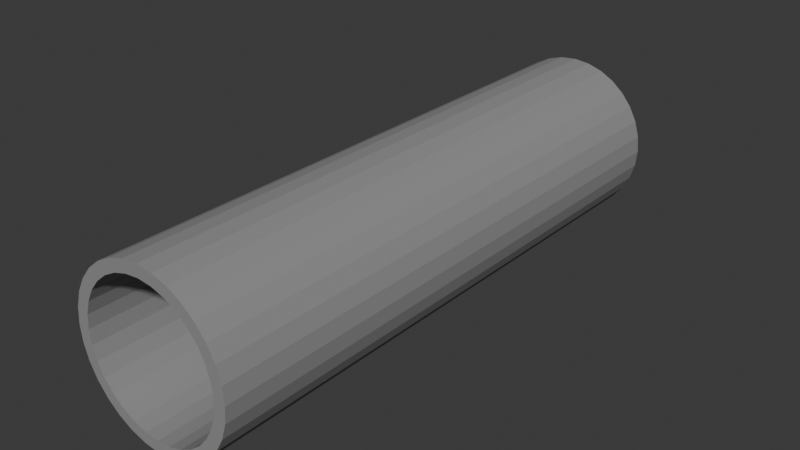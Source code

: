 # Source: tube.blend  (saved by Blender 4.4.32; exported with 4.5.12 LTS)
import bpy
from mathutils import Matrix  # noqa: F401  (used for matrix-valued properties, if any)

bpy.ops.wm.read_factory_settings(use_empty=True)
scene = bpy.context.scene
scene.name = 'Scene'

# ---- collections
col_collection = bpy.data.collections.new('Collection'); scene.collection.children.link(col_collection)

# ---- materials (node trees are filled in below, after node groups)
mat_material = bpy.data.materials.new('Material')
mat_material.alpha_threshold = 0.0
mat_material.roughness = 0.5
mat_material.line_color = (0.0, 0.0, 0.0, 1.0)

# ---- material node trees
mat_material.use_nodes = True; mat_material.node_tree.nodes.clear()
_N = mat_material.node_tree.nodes; _L = mat_material.node_tree.links
n0 = _N.new('ShaderNodeOutputMaterial'); n0.name = 'Material Output'; n0.location = (300, 300)
n1 = _N.new('ShaderNodeBsdfPrincipled'); n1.name = 'Principled BSDF'; n1.location = (10, 300)
n1.inputs[0].default_value = (0.2774, 0.2774, 0.2774, 1.0)
n1.inputs[2].default_value = 1.0
n1.inputs[3].default_value = 1.45
_L.new(n1.outputs[0], n0.inputs[0])
n0.is_active_output = True

# ---- world
world_world = bpy.data.worlds.new('World'); scene.world = world_world
world_world.use_nodes = True; world_world.node_tree.nodes.clear()
_N = world_world.node_tree.nodes; _L = world_world.node_tree.links
n0 = _N.new('ShaderNodeOutputWorld'); n0.name = 'World Output'; n0.location = (300, 300)
n1 = _N.new('ShaderNodeBackground'); n1.name = 'Background'; n1.location = (10, 300)
n1.inputs[0].default_value = (0.05088, 0.05088, 0.05088, 1.0)
_L.new(n1.outputs[0], n0.inputs[0])
n0.is_active_output = True
world_world.color = (0.05088, 0.05088, 0.05088)
world_world.sun_shadow_jitter_overblur = 0.0

# ---- meshes
me_cylinder_001 = bpy.data.meshes.new('Cylinder.001')
me_cylinder_001.from_pydata([(0.0, 0.8593, -1.0), (0.0, 0.8593, 1.0), (0.1676, 0.8428, -1.0), (0.1676, 0.8428, 1.0), (0.3288, 0.7939, -1.0), (0.3288, 0.7939, 1.0), (0.4774, 0.7145, -1.0), (0.4774, 0.7145, 1.0), (0.6076, 0.6076, -1.0), (0.6076, 0.6076, 1.0), (0.7145, 0.4774, -1.0), (0.7145, 0.4774, 1.0), (0.7939, 0.3288, -1.0), (0.7939, 0.3288, 1.0), (0.8428, 0.1676, -1.0), (0.8428, 0.1676, 1.0), (0.8593, 0.0, -1.0), (0.8593, 0.0, 1.0), (0.8428, -0.1676, -1.0), (0.8428, -0.1676, 1.0), (0.7939, -0.3288, -1.0), (0.7939, -0.3288, 1.0), (0.7145, -0.4774, -1.0), (0.7145, -0.4774, 1.0), (0.6076, -0.6076, -1.0), (0.6076, -0.6076, 1.0), (0.4774, -0.7145, -1.0), (0.4774, -0.7145, 1.0), (0.3288, -0.7939, -1.0), (0.3288, -0.7939, 1.0), (0.1676, -0.8428, -1.0), (0.1676, -0.8428, 1.0), (0.0, -0.8593, -1.0), (0.0, -0.8593, 1.0), (-0.1676, -0.8428, -1.0), (-0.1676, -0.8428, 1.0), (-0.3288, -0.7939, -1.0), (-0.3288, -0.7939, 1.0), (-0.4774, -0.7145, -1.0), (-0.4774, -0.7145, 1.0), (-0.6076, -0.6076, -1.0), (-0.6076, -0.6076, 1.0), (-0.7145, -0.4774, -1.0), (-0.7145, -0.4774, 1.0), (-0.7939, -0.3288, -1.0), (-0.7939, -0.3288, 1.0), (-0.8428, -0.1676, -1.0), (-0.8428, -0.1676, 1.0), (-0.8593, 0.0, -1.0), (-0.8593, 0.0, 1.0), (-0.8428, 0.1676, -1.0), (-0.8428, 0.1676, 1.0), (-0.7939, 0.3288, -1.0), (-0.7939, 0.3288, 1.0), (-0.7145, 0.4774, -1.0), (-0.7145, 0.4774, 1.0), (-0.6076, 0.6076, -1.0), (-0.6076, 0.6076, 1.0), (-0.4774, 0.7145, -1.0), (-0.4774, 0.7145, 1.0), (-0.3288, 0.7939, -1.0), (-0.3288, 0.7939, 1.0), (-0.1676, 0.8428, -1.0), (-0.1676, 0.8428, 1.0), (0.0, 1.0, -1.0), (0.1951, 0.9808, -1.0), (0.3827, 0.9239, -1.0), (0.5556, 0.8315, -1.0), (0.7071, 0.7071, -1.0), (0.8315, 0.5556, -1.0), (0.9239, 0.3827, -1.0), (0.9808, 0.1951, -1.0), (1.0, 0.0, -1.0), (0.9808, -0.1951, -1.0), (0.9239, -0.3827, -1.0), (0.8315, -0.5556, -1.0), (0.7071, -0.7071, -1.0), (0.5556, -0.8315, -1.0), (0.3827, -0.9239, -1.0), (0.1951, -0.9808, -1.0), (0.0, -1.0, -1.0), (-0.1951, -0.9808, -1.0), (-0.3827, -0.9239, -1.0), (-0.5556, -0.8315, -1.0), (-0.7071, -0.7071, -1.0), (-0.8315, -0.5556, -1.0), (-0.9239, -0.3827, -1.0), (-0.9808, -0.1951, -1.0), (-1.0, 0.0, -1.0), (-0.9808, 0.1951, -1.0), (-0.9239, 0.3827, -1.0), (-0.8315, 0.5556, -1.0), (-0.7071, 0.7071, -1.0), (-0.5556, 0.8315, -1.0), (-0.3827, 0.9239, -1.0), (-0.1951, 0.9808, -1.0), (0.1951, 0.9808, 1.0), (0.0, 1.0, 1.0), (0.3827, 0.9239, 1.0), (0.5556, 0.8315, 1.0), (0.7071, 0.7071, 1.0), (0.8315, 0.5556, 1.0), (0.9239, 0.3827, 1.0), (0.9808, 0.1951, 1.0), (1.0, 0.0, 1.0), (0.9808, -0.1951, 1.0), (0.9239, -0.3827, 1.0), (0.8315, -0.5556, 1.0), (0.7071, -0.7071, 1.0), (0.5556, -0.8315, 1.0), (0.3827, -0.9239, 1.0), (0.1951, -0.9808, 1.0), (0.0, -1.0, 1.0), (-0.1951, -0.9808, 1.0), (-0.3827, -0.9239, 1.0), (-0.5556, -0.8315, 1.0), (-0.7071, -0.7071, 1.0), (-0.8315, -0.5556, 1.0), (-0.9239, -0.3827, 1.0), (-0.9808, -0.1951, 1.0), (-1.0, 0.0, 1.0), (-0.9808, 0.1951, 1.0), (-0.9239, 0.3827, 1.0), (-0.8315, 0.5556, 1.0), (-0.7071, 0.7071, 1.0), (-0.5556, 0.8315, 1.0), (-0.3827, 0.9239, 1.0), (-0.1951, 0.9808, 1.0)], [], [(64, 97, 96, 65), (65, 96, 98, 66), (66, 98, 99, 67), (67, 99, 100, 68), (68, 100, 101, 69), (69, 101, 102, 70), (70, 102, 103, 71), (71, 103, 104, 72), (72, 104, 105, 73), (73, 105, 106, 74), (74, 106, 107, 75), (75, 107, 108, 76), (76, 108, 109, 77), (77, 109, 110, 78), (78, 110, 111, 79), (79, 111, 112, 80), (80, 112, 113, 81), (81, 113, 114, 82), (82, 114, 115, 83), (83, 115, 116, 84), (84, 116, 117, 85), (85, 117, 118, 86), (86, 118, 119, 87), (87, 119, 120, 88), (88, 120, 121, 89), (89, 121, 122, 90), (90, 122, 123, 91), (91, 123, 124, 92), (92, 124, 125, 93), (93, 125, 126, 94), (94, 126, 127, 95), (95, 127, 97, 64), (2, 0, 64, 65), (4, 2, 65, 66), (6, 4, 66, 67), (8, 6, 67, 68), (10, 8, 68, 69), (12, 10, 69, 70), (14, 12, 70, 71), (16, 14, 71, 72), (18, 16, 72, 73), (20, 18, 73, 74), (22, 20, 74, 75), (24, 22, 75, 76), (26, 24, 76, 77), (28, 26, 77, 78), (30, 28, 78, 79), (32, 30, 79, 80), (34, 32, 80, 81), (36, 34, 81, 82), (38, 36, 82, 83), (40, 38, 83, 84), (42, 40, 84, 85), (44, 42, 85, 86), (46, 44, 86, 87), (48, 46, 87, 88), (50, 48, 88, 89), (52, 50, 89, 90), (54, 52, 90, 91), (56, 54, 91, 92), (58, 56, 92, 93), (60, 58, 93, 94), (62, 60, 94, 95), (0, 62, 95, 64), (1, 3, 96, 97), (3, 5, 98, 96), (5, 7, 99, 98), (7, 9, 100, 99), (9, 11, 101, 100), (11, 13, 102, 101), (13, 15, 103, 102), (15, 17, 104, 103), (17, 19, 105, 104), (19, 21, 106, 105), (21, 23, 107, 106), (23, 25, 108, 107), (25, 27, 109, 108), (27, 29, 110, 109), (29, 31, 111, 110), (31, 33, 112, 111), (33, 35, 113, 112), (35, 37, 114, 113), (37, 39, 115, 114), (39, 41, 116, 115), (41, 43, 117, 116), (43, 45, 118, 117), (45, 47, 119, 118), (47, 49, 120, 119), (49, 51, 121, 120), (51, 53, 122, 121), (53, 55, 123, 122), (55, 57, 124, 123), (57, 59, 125, 124), (59, 61, 126, 125), (61, 63, 127, 126), (63, 1, 97, 127), (32, 34, 35, 33), (34, 36, 37, 35), (36, 38, 39, 37), (38, 40, 41, 39), (40, 42, 43, 41), (42, 44, 45, 43), (44, 46, 47, 45), (46, 48, 49, 47), (48, 50, 51, 49), (50, 52, 53, 51), (52, 54, 55, 53), (54, 56, 57, 55), (56, 58, 59, 57), (58, 60, 61, 59), (60, 62, 63, 61), (62, 0, 1, 63), (0, 2, 3, 1), (2, 4, 5, 3), (4, 6, 7, 5), (6, 8, 9, 7), (8, 10, 11, 9), (10, 12, 13, 11), (12, 14, 15, 13), (14, 16, 17, 15), (16, 18, 19, 17), (18, 20, 21, 19), (20, 22, 23, 21), (22, 24, 25, 23), (24, 26, 27, 25), (26, 28, 29, 27), (28, 30, 31, 29), (30, 32, 33, 31)])
_uv = me_cylinder_001.uv_layers.new(name='UVMap')
_uv.uv.foreach_set('vector', [1.0, 0.5, 1.0, 1.0, 0.9688, 1.0, 0.9688, 0.5, 0.9688, 0.5, 0.9688, 1.0, 0.9375, 1.0, 0.9375, 0.5, 0.9375, 0.5, 0.9375, 1.0, 0.9062, 1.0, 0.9062, 0.5, 0.9062, 0.5, 0.9062, 1.0, 0.875, 1.0, 0.875, 0.5, 0.875, 0.5, 0.875, 1.0, 0.8438, 1.0, 0.8438, 0.5, 0.8438, 0.5, 0.8438, 1.0, 0.8125, 1.0, 0.8125, 0.5, 0.8125, 0.5, 0.8125, 1.0, 0.7812, 1.0, 0.7812, 0.5, 0.7812, 0.5, 0.7812, 1.0, 0.75, 1.0, 0.75, 0.5, 0.75, 0.5, 0.75, 1.0, 0.7188, 1.0, 0.7188, 0.5, 0.7188, 0.5, 0.7188, 1.0, 0.6875, 1.0, 0.6875, 0.5, 0.6875, 0.5, 0.6875, 1.0, 0.6562, 1.0, 0.6562, 0.5, 0.6562, 0.5, 0.6562, 1.0, 0.625, 1.0, 0.625, 0.5, 0.625, 0.5, 0.625, 1.0, 0.5938, 1.0, 0.5938, 0.5, 0.5938, 0.5, 0.5938, 1.0, 0.5625, 1.0, 0.5625, 0.5, 0.5625, 0.5, 0.5625, 1.0, 0.5312, 1.0, 0.5312, 0.5, 0.5312, 0.5, 0.5312, 1.0, 0.5, 1.0, 0.5, 0.5, 0.5, 0.5, 0.5, 1.0, 0.4688, 1.0, 0.4688, 0.5, 0.4688, 0.5, 0.4688, 1.0, 0.4375, 1.0, 0.4375, 0.5, 0.4375, 0.5, 0.4375, 1.0, 0.4062, 1.0, 0.4062, 0.5, 0.4062, 0.5, 0.4062, 1.0, 0.375, 1.0, 0.375, 0.5, 0.375, 0.5, 0.375, 1.0, 0.3438, 1.0, 0.3438, 0.5, 0.3438, 0.5, 0.3438, 1.0, 0.3125, 1.0, 0.3125, 0.5, 0.3125, 0.5, 0.3125, 1.0, 0.2812, 1.0, 0.2812, 0.5, 0.2812, 0.5, 0.2812, 1.0, 0.25, 1.0, 0.25, 0.5, 0.25, 0.5, 0.25, 1.0, 0.2188, 1.0, 0.2188, 0.5, 0.2188, 0.5, 0.2188, 1.0, 0.1875, 1.0, 0.1875, 0.5, 0.1875, 0.5, 0.1875, 1.0, 0.1562, 1.0, 0.1562, 0.5, 0.1562, 0.5, 0.1562, 1.0, 0.125, 1.0, 0.125, 0.5, 0.125, 0.5, 0.125, 1.0, 0.09375, 1.0, 0.09375, 0.5, 0.09375, 0.5, 0.09375, 1.0, 0.0625, 1.0, 0.0625, 0.5, 0.0625, 0.5, 0.0625, 1.0, 0.03125, 1.0, 0.03125, 0.5, 0.03125, 0.5, 0.03125, 1.0, 0.0, 1.0, 0.0, 0.5, 0.7902, 0.4523, 0.75, 0.4562, 0.75, 0.49, 0.7968, 0.4854, 0.8289, 0.4405, 0.7902, 0.4523, 0.7968, 0.4854, 0.8418, 0.4717, 0.8646, 0.4215, 0.8289, 0.4405, 0.8418, 0.4717, 0.8833, 0.4496, 0.8958, 0.3958, 0.8646, 0.4215, 0.8833, 0.4496, 0.9197, 0.4197, 0.9215, 0.3646, 0.8958, 0.3958, 0.9197, 0.4197, 0.9496, 0.3833, 0.9405, 0.3289, 0.9215, 0.3646, 0.9496, 0.3833, 0.9717, 0.3418, 0.9523, 0.2902, 0.9405, 0.3289, 0.9717, 0.3418, 0.9854, 0.2968, 0.9562, 0.25, 0.9523, 0.2902, 0.9854, 0.2968, 0.99, 0.25, 0.9523, 0.2098, 0.9562, 0.25, 0.99, 0.25, 0.9854, 0.2032, 0.9405, 0.1711, 0.9523, 0.2098, 0.9854, 0.2032, 0.9717, 0.1582, 0.9215, 0.1354, 0.9405, 0.1711, 0.9717, 0.1582, 0.9496, 0.1167, 0.8958, 0.1042, 0.9215, 0.1354, 0.9496, 0.1167, 0.9197, 0.08029, 0.8646, 0.07852, 0.8958, 0.1042, 0.9197, 0.08029, 0.8833, 0.05045, 0.8289, 0.05946, 0.8646, 0.07852, 0.8833, 0.05045, 0.8418, 0.02827, 0.7902, 0.04773, 0.8289, 0.05946, 0.8418, 0.02827, 0.7968, 0.01461, 0.75, 0.04376, 0.7902, 0.04773, 0.7968, 0.01461, 0.75, 0.01, 0.7098, 0.04773, 0.75, 0.04376, 0.75, 0.01, 0.7032, 0.01461, 0.6711, 0.05946, 0.7098, 0.04773, 0.7032, 0.01461, 0.6582, 0.02827, 0.6354, 0.07852, 0.6711, 0.05946, 0.6582, 0.02827, 0.6167, 0.05045, 0.6042, 0.1042, 0.6354, 0.07852, 0.6167, 0.05045, 0.5803, 0.08029, 0.5785, 0.1354, 0.6042, 0.1042, 0.5803, 0.08029, 0.5504, 0.1167, 0.5595, 0.1711, 0.5785, 0.1354, 0.5504, 0.1167, 0.5283, 0.1582, 0.5477, 0.2098, 0.5595, 0.1711, 0.5283, 0.1582, 0.5146, 0.2032, 0.5438, 0.25, 0.5477, 0.2098, 0.5146, 0.2032, 0.51, 0.25, 0.5477, 0.2902, 0.5438, 0.25, 0.51, 0.25, 0.5146, 0.2968, 0.5595, 0.3289, 0.5477, 0.2902, 0.5146, 0.2968, 0.5283, 0.3418, 0.5785, 0.3646, 0.5595, 0.3289, 0.5283, 0.3418, 0.5504, 0.3833, 0.6042, 0.3958, 0.5785, 0.3646, 0.5504, 0.3833, 0.5803, 0.4197, 0.6354, 0.4215, 0.6042, 0.3958, 0.5803, 0.4197, 0.6167, 0.4496, 0.6711, 0.4405, 0.6354, 0.4215, 0.6167, 0.4496, 0.6582, 0.4717, 0.7098, 0.4523, 0.6711, 0.4405, 0.6582, 0.4717, 0.7032, 0.4854, 0.75, 0.4562, 0.7098, 0.4523, 0.7032, 0.4854, 0.75, 0.49, 0.25, 0.4562, 0.2902, 0.4523, 0.2968, 0.4854, 0.25, 0.49, 0.2902, 0.4523, 0.3289, 0.4405, 0.3418, 0.4717, 0.2968, 0.4854, 0.3289, 0.4405, 0.3646, 0.4215, 0.3833, 0.4496, 0.3418, 0.4717, 0.3646, 0.4215, 0.3958, 0.3958, 0.4197, 0.4197, 0.3833, 0.4496, 0.3958, 0.3958, 0.4215, 0.3646, 0.4496, 0.3833, 0.4197, 0.4197, 0.4215, 0.3646, 0.4405, 0.3289, 0.4717, 0.3418, 0.4496, 0.3833, 0.4405, 0.3289, 0.4523, 0.2902, 0.4854, 0.2968, 0.4717, 0.3418, 0.4523, 0.2902, 0.4562, 0.25, 0.49, 0.25, 0.4854, 0.2968, 0.4562, 0.25, 0.4523, 0.2098, 0.4854, 0.2032, 0.49, 0.25, 0.4523, 0.2098, 0.4405, 0.1711, 0.4717, 0.1582, 0.4854, 0.2032, 0.4405, 0.1711, 0.4215, 0.1354, 0.4496, 0.1167, 0.4717, 0.1582, 0.4215, 0.1354, 0.3958, 0.1042, 0.4197, 0.08029, 0.4496, 0.1167, 0.3958, 0.1042, 0.3646, 0.07852, 0.3833, 0.05045, 0.4197, 0.08029, 0.3646, 0.07852, 0.3289, 0.05946, 0.3418, 0.02827, 0.3833, 0.05045, 0.3289, 0.05946, 0.2902, 0.04773, 0.2968, 0.01461, 0.3418, 0.02827, 0.2902, 0.04773, 0.25, 0.04376, 0.25, 0.01, 0.2968, 0.01461, 0.25, 0.04376, 0.2098, 0.04773, 0.2032, 0.01461, 0.25, 0.01, 0.2098, 0.04773, 0.1711, 0.05946, 0.1582, 0.02827, 0.2032, 0.01461, 0.1711, 0.05946, 0.1354, 0.07852, 0.1167, 0.05045, 0.1582, 0.02827, 0.1354, 0.07852, 0.1042, 0.1042, 0.08029, 0.08029, 0.1167, 0.05045, 0.1042, 0.1042, 0.07852, 0.1354, 0.05045, 0.1167, 0.08029, 0.08029, 0.07852, 0.1354, 0.05946, 0.1711, 0.02827, 0.1582, 0.05045, 0.1167, 0.05946, 0.1711, 0.04773, 0.2098, 0.01461, 0.2032, 0.02827, 0.1582, 0.04773, 0.2098, 0.04376, 0.25, 0.01, 0.25, 0.01461, 0.2032, 0.04376, 0.25, 0.04773, 0.2902, 0.01461, 0.2968, 0.01, 0.25, 0.04773, 0.2902, 0.05946, 0.3289, 0.02827, 0.3418, 0.01461, 0.2968, 0.05946, 0.3289, 0.07852, 0.3646, 0.05045, 0.3833, 0.02827, 0.3418, 0.07852, 0.3646, 0.1042, 0.3958, 0.08029, 0.4197, 0.05045, 0.3833, 0.1042, 0.3958, 0.1354, 0.4215, 0.1167, 0.4496, 0.08029, 0.4197, 0.1354, 0.4215, 0.1711, 0.4405, 0.1582, 0.4717, 0.1167, 0.4496, 0.1711, 0.4405, 0.2098, 0.4523, 0.2032, 0.4854, 0.1582, 0.4717, 0.2098, 0.4523, 0.25, 0.4562, 0.25, 0.49, 0.2032, 0.4854, 0.75, 0.04376, 0.7098, 0.04773, 0.2098, 0.04773, 0.25, 0.04376, 0.7098, 0.04773, 0.6711, 0.05946, 0.1711, 0.05946, 0.2098, 0.04773, 0.6711, 0.05946, 0.6354, 0.07852, 0.1354, 0.07852, 0.1711, 0.05946, 0.6354, 0.07852, 0.6042, 0.1042, 0.1042, 0.1042, 0.1354, 0.07852, 0.6042, 0.1042, 0.5785, 0.1354, 0.07852, 0.1354, 0.1042, 0.1042, 0.5785, 0.1354, 0.5595, 0.1711, 0.05946, 0.1711, 0.07852, 0.1354, 0.5595, 0.1711, 0.5477, 0.2098, 0.04773, 0.2098, 0.05946, 0.1711, 0.5477, 0.2098, 0.5438, 0.25, 0.04376, 0.25, 0.04773, 0.2098, 0.5438, 0.25, 0.5477, 0.2902, 0.04773, 0.2902, 0.04376, 0.25, 0.5477, 0.2902, 0.5595, 0.3289, 0.05946, 0.3289, 0.04773, 0.2902, 0.5595, 0.3289, 0.5785, 0.3646, 0.07852, 0.3646, 0.05946, 0.3289, 0.5785, 0.3646, 0.6042, 0.3958, 0.1042, 0.3958, 0.07852, 0.3646, 0.6042, 0.3958, 0.6354, 0.4215, 0.1354, 0.4215, 0.1042, 0.3958, 0.6354, 0.4215, 0.6711, 0.4405, 0.1711, 0.4405, 0.1354, 0.4215, 0.6711, 0.4405, 0.7098, 0.4523, 0.2098, 0.4523, 0.1711, 0.4405, 0.7098, 0.4523, 0.75, 0.4562, 0.25, 0.4562, 0.2098, 0.4523, 0.75, 0.4562, 0.7902, 0.4523, 0.2902, 0.4523, 0.25, 0.4562, 0.7902, 0.4523, 0.8289, 0.4405, 0.3289, 0.4405, 0.2902, 0.4523, 0.8289, 0.4405, 0.8646, 0.4215, 0.3646, 0.4215, 0.3289, 0.4405, 0.8646, 0.4215, 0.8958, 0.3958, 0.3958, 0.3958, 0.3646, 0.4215, 0.8958, 0.3958, 0.9215, 0.3646, 0.4215, 0.3646, 0.3958, 0.3958, 0.9215, 0.3646, 0.9405, 0.3289, 0.4405, 0.3289, 0.4215, 0.3646, 0.9405, 0.3289, 0.9523, 0.2902, 0.4523, 0.2902, 0.4405, 0.3289, 0.9523, 0.2902, 0.9562, 0.25, 0.4562, 0.25, 0.4523, 0.2902, 0.9562, 0.25, 0.9523, 0.2098, 0.4523, 0.2098, 0.4562, 0.25, 0.9523, 0.2098, 0.9405, 0.1711, 0.4405, 0.1711, 0.4523, 0.2098, 0.9405, 0.1711, 0.9215, 0.1354, 0.4215, 0.1354, 0.4405, 0.1711, 0.9215, 0.1354, 0.8958, 0.1042, 0.3958, 0.1042, 0.4215, 0.1354, 0.8958, 0.1042, 0.8646, 0.07852, 0.3646, 0.07852, 0.3958, 0.1042, 0.8646, 0.07852, 0.8289, 0.05946, 0.3289, 0.05946, 0.3646, 0.07852, 0.8289, 0.05946, 0.7902, 0.04773, 0.2902, 0.04773, 0.3289, 0.05946, 0.7902, 0.04773, 0.75, 0.04376, 0.25, 0.04376, 0.2902, 0.04773])
me_cylinder_001.materials.append(mat_material)
me_cylinder_001.update()

# ---- objects
ob_cylinder = bpy.data.objects.new('Cylinder', me_cylinder_001)

# ---- transforms, parenting, visibility, modifiers, constraints
ob_cylinder.location = (0.003806, 0.005196, 0.0001681)
ob_cylinder.rotation_euler = (1.571, -0.0, 0.0)
ob_cylinder.scale = (1.788, 1.788, 6.2)

# ---- collection membership
col_collection.objects.link(ob_cylinder)

# ---- scene / render settings (as saved in the file)
scene.frame_start = 1; scene.frame_end = 250; scene.frame_set(1)
scene.render.engine = 'BLENDER_EEVEE_NEXT'
bpy.context.view_layer.update()

# ---- added for rendering (the .blend has no active camera and no usable light): camera, sun
cam_auto = bpy.data.cameras.new('AutoCamera')
cam_auto.lens = 50.0
cam_auto.sensor_width = 36.0
cam_auto.clip_end = 1000.0
ob_auto_camera = bpy.data.objects.new('AutoCamera', cam_auto)
scene.collection.objects.link(ob_auto_camera)
ob_auto_camera.location = (12.3936, -14.8625, 9.91199)
ob_auto_camera.rotation_euler = (1.09748, -7.21219e-08, 0.694738)
scene.camera = ob_auto_camera
light_auto_sun = bpy.data.lights.new('AutoSun', 'SUN')
light_auto_sun.energy = 3.0
light_auto_sun.angle = 0.0523599
ob_auto_sun = bpy.data.objects.new('AutoSun', light_auto_sun)
scene.collection.objects.link(ob_auto_sun)
ob_auto_sun.rotation_euler = (0.872665, 0.174533, 0.523599)
bpy.context.view_layer.update()
